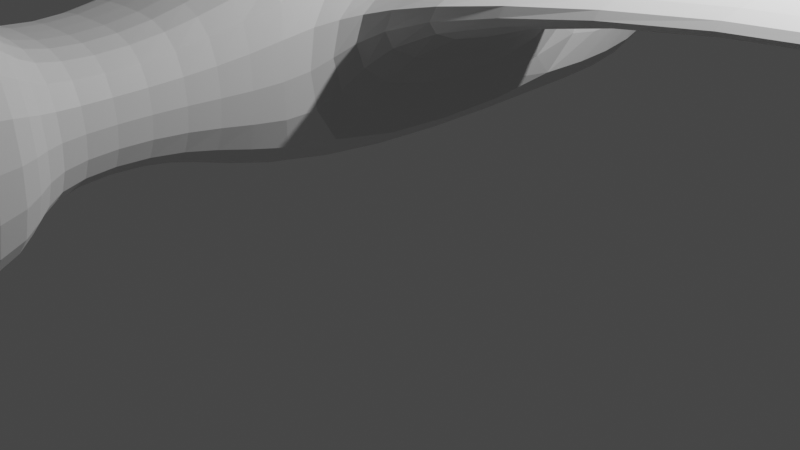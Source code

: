 # Source: bird.blend  (saved by Blender 2.80.75; exported with 4.5.12 LTS)
import bpy
from mathutils import Matrix  # noqa: F401  (used for matrix-valued properties, if any)

bpy.ops.wm.read_factory_settings(use_empty=True)
scene = bpy.context.scene
scene.name = 'Scene'

# ---- collections
col_collection = bpy.data.collections.new('Collection'); scene.collection.children.link(col_collection)

# ---- materials (node trees are filled in below, after node groups)
mat_beak = bpy.data.materials.new('beak')
mat_beak.use_transparent_shadow = False
mat_body = bpy.data.materials.new('body')
mat_body.use_transparent_shadow = False
mat_tail = bpy.data.materials.new('tail')
mat_tail.use_transparent_shadow = False
mat_wings_001 = bpy.data.materials.new('wings.001')
mat_wings_001.use_transparent_shadow = False

# ---- material node trees
mat_beak.use_nodes = True; mat_beak.node_tree.nodes.clear()
_N = mat_beak.node_tree.nodes; _L = mat_beak.node_tree.links
n0 = _N.new('ShaderNodeOutputMaterial'); n0.name = 'Material Output'; n0.location = (300, 300)
n1 = _N.new('ShaderNodeBsdfPrincipled'); n1.name = 'Principled BSDF'; n1.location = (10, 300)
n1.distribution = 'GGX'
n1.subsurface_method = 'BURLEY'
n1.inputs[0].default_value = (0.8, 0.6479, 0.08421, 1.0)
n1.inputs[3].default_value = 1.45
n1.inputs[27].default_value = (0.0, 0.0, 0.0, 1.0)
n1.inputs[28].default_value = 1.0
_L.new(n1.outputs[0], n0.inputs[0])
n0.is_active_output = True
mat_body.use_nodes = True; mat_body.node_tree.nodes.clear()
_N = mat_body.node_tree.nodes; _L = mat_body.node_tree.links
n0 = _N.new('ShaderNodeOutputMaterial'); n0.name = 'Material Output'; n0.location = (300, 300)
n1 = _N.new('ShaderNodeBsdfPrincipled'); n1.name = 'Principled BSDF'; n1.location = (10, 300)
n1.distribution = 'GGX'
n1.subsurface_method = 'BURLEY'
n1.inputs[3].default_value = 1.45
n1.inputs[27].default_value = (0.0, 0.0, 0.0, 1.0)
n1.inputs[28].default_value = 1.0
_L.new(n1.outputs[0], n0.inputs[0])
n0.is_active_output = True
mat_tail.use_nodes = True; mat_tail.node_tree.nodes.clear()
_N = mat_tail.node_tree.nodes; _L = mat_tail.node_tree.links
n0 = _N.new('ShaderNodeOutputMaterial'); n0.name = 'Material Output'; n0.location = (300, 300)
n1 = _N.new('ShaderNodeBsdfPrincipled'); n1.name = 'Principled BSDF'; n1.location = (10, 300)
n1.distribution = 'GGX'
n1.subsurface_method = 'BURLEY'
n1.inputs[0].default_value = (0.009018, 0.009018, 0.009018, 1.0)
n1.inputs[3].default_value = 1.45
n1.inputs[27].default_value = (0.0, 0.0, 0.0, 1.0)
n1.inputs[28].default_value = 1.0
_L.new(n1.outputs[0], n0.inputs[0])
n0.is_active_output = True
mat_wings_001.use_nodes = True; mat_wings_001.node_tree.nodes.clear()
_N = mat_wings_001.node_tree.nodes; _L = mat_wings_001.node_tree.links
n0 = _N.new('ShaderNodeOutputMaterial'); n0.name = 'Material Output'; n0.location = (300, 300)
n1 = _N.new('ShaderNodeBsdfPrincipled'); n1.name = 'Principled BSDF'; n1.location = (10, 300)
n1.distribution = 'GGX'
n1.subsurface_method = 'BURLEY'
n1.inputs[0].default_value = (0.6738, 0.6738, 0.6738, 1.0)
n1.inputs[3].default_value = 1.45
n1.inputs[27].default_value = (0.0, 0.0, 0.0, 1.0)
n1.inputs[28].default_value = 1.0
_L.new(n1.outputs[0], n0.inputs[0])
n0.is_active_output = True

# ---- world
world_world = bpy.data.worlds.new('World'); scene.world = world_world
world_world.use_nodes = True; world_world.node_tree.nodes.clear()
_N = world_world.node_tree.nodes; _L = world_world.node_tree.links
n0 = _N.new('ShaderNodeOutputWorld'); n0.name = 'World Output'; n0.location = (300, 300)
n1 = _N.new('ShaderNodeBackground'); n1.name = 'Background'; n1.location = (10, 300)
n1.inputs[0].default_value = (0.05088, 0.05088, 0.05088, 1.0)
_L.new(n1.outputs[0], n0.inputs[0])
n0.is_active_output = True
world_world.color = (0.05088, 0.05088, 0.05088)
world_world.use_sun_shadow = False
world_world.sun_shadow_jitter_overblur = 0.0

# ---- cameras
cam_camera = bpy.data.cameras.new('Camera')
cam_camera.clip_end = 100.0
cam_camera.ortho_scale = 7.314

# ---- lights
light_light = bpy.data.lights.new('Light', 'POINT')
light_light.transmission_factor = 0.0
light_light.energy = 1000.0
light_light.shadow_soft_size = 0.1
light_light.shadow_maximum_resolution = 0.006
light_light.use_absolute_resolution = True

# ---- meshes
me_cube_001 = bpy.data.meshes.new('Cube.001')
me_cube_001.from_pydata([(-1.0, -0.4533, 0.3267), (-1.0, -0.4533, 0.6114), (-1.0, 3.759, -1.0), (-1.0, 3.759, 1.0), (0.0, -1.934, -0.5032), (0.0, -1.934, 0.5032), (-0.7516, -1.934, 0.5032), (-0.7516, -1.934, -0.5032), (0.0, 3.759, -1.0), (0.0, 3.759, 1.0), (0.0, -1.0, -1.0), (0.0, -1.0, 1.0), (-0.7516, -3.202, -0.5032), (-0.7516, -3.202, 0.5032), (0.0, -3.202, -0.5032), (0.0, -3.202, 0.5032), (-1.128, -3.24, -1.007), (-1.128, -3.24, 1.007), (0.0, -3.24, -1.007), (0.0, -3.24, 1.007), (-1.023, -5.311, -1.125), (-1.023, -5.311, 1.125), (0.0, -5.311, -1.125), (0.0, -5.311, 1.125), (-0.6711, 4.792, 0.6488), (-0.6711, 4.792, 0.2388), (0.0, 4.792, 0.2388), (0.0, 4.792, 0.6488), (-1.39, 6.907, 0.3018), (-1.39, 6.907, -0.1082), (0.0, 6.907, -0.1082), (0.0, 6.907, 0.3018), (-1.0, 1.661, 0.3267), (-1.0, 1.661, 0.6114), (0.0, 2.207, 1.0), (0.0, 2.207, -1.0), (-1.0, 2.207, -1.0), (-1.0, -1.0, -1.0), (-1.0, -1.0, 1.0), (-1.0, 2.207, 1.0), (-5.057, 1.661, 1.019), (-5.057, -0.4533, 1.019), (-5.057, -0.4533, 1.304), (-5.057, 1.661, 1.304), (-7.208, 2.299, 0.2984), (-7.208, 0.7657, 0.2984), (-7.208, 0.7657, 0.5049), (-7.208, 2.299, 0.5049), (-8.056, 2.764, 0.08884), (-8.056, 1.71, 0.08884), (-8.056, 1.71, 0.2308), (-8.056, 2.764, 0.2308), (-0.7635, -5.751, -0.2366), (-0.7635, -5.751, 0.2366), (0.0, -5.751, -0.2366), (0.0, -5.751, 0.2366), (-0.7635, -7.21, -0.2366), (-0.7635, -7.21, 0.2366), (0.0, -7.21, -0.2366), (0.0, -7.21, 0.2366), (-0.9612, -5.113, 0.3851), (-0.9198, -5.093, 0.3169), (-0.8509, -5.066, 0.2807), (-0.9641, -5.122, 0.467), (-0.9662, -5.098, 0.3883), (-0.9284, -5.066, 0.3223), (-0.8648, -5.023, 0.288), (-0.9702, -5.083, 0.3947), (-0.9354, -5.04, 0.3334), (-0.8766, -4.982, 0.3019), (-0.9731, -5.07, 0.4041), (-0.9404, -5.017, 0.3497), (-0.8859, -4.945, 0.3216), (-0.9747, -5.058, 0.416), (-0.9432, -4.997, 0.3704), (-0.8921, -4.914, 0.3463), (-0.9751, -5.049, 0.43), (-0.9437, -4.982, 0.3947), (-0.8951, -4.889, 0.375), (-0.974, -5.043, 0.4455), (-0.942, -4.971, 0.4214), (-0.8947, -4.872, 0.4063), (-0.9717, -5.04, 0.4617), (-0.9379, -4.966, 0.4495), (-0.8909, -4.864, 0.4389), (-0.9682, -5.04, 0.4779), (-0.9318, -4.966, 0.4777), (-0.8838, -4.864, 0.4715), (-0.9636, -5.044, 0.4935), (-0.9239, -4.973, 0.5047), (-0.8739, -4.874, 0.5024), (-0.9582, -5.051, 0.5078), (-0.9146, -4.984, 0.5294), (-0.8615, -4.892, 0.5305), (-0.9522, -5.06, 0.5201), (-0.9042, -5.0, 0.5507), (-0.8471, -4.918, 0.5545), (-0.9459, -5.072, 0.5299), (-0.8932, -5.021, 0.5677), (-0.8314, -4.95, 0.5733), (-0.9395, -5.086, 0.5368), (-0.8821, -5.045, 0.5796), (-0.8151, -4.988, 0.5861), (-0.9333, -5.101, 0.5404), (-0.8714, -5.071, 0.5859), (-0.799, -5.029, 0.5924), (-0.9276, -5.116, 0.5407), (-0.8615, -5.098, 0.5864), (-0.7835, -5.072, 0.5918), (-0.9226, -5.132, 0.5375), (-0.8529, -5.125, 0.5809), (-0.7696, -5.114, 0.5844), (-0.9186, -5.147, 0.5311), (-0.8459, -5.15, 0.5698), (-0.7578, -5.155, 0.5706), (-0.9157, -5.16, 0.5218), (-0.8409, -5.174, 0.5536), (-0.7485, -5.192, 0.5509), (-0.9141, -5.171, 0.5098), (-0.8381, -5.194, 0.5329), (-0.7423, -5.224, 0.5262), (-0.9137, -5.18, 0.4958), (-0.8375, -5.209, 0.5086), (-0.7393, -5.249, 0.4975), (-0.9148, -5.187, 0.4803), (-0.8393, -5.22, 0.4818), (-0.7397, -5.266, 0.4662), (-0.9171, -5.19, 0.4641), (-0.8434, -5.225, 0.4538), (-0.7435, -5.274, 0.4335), (-0.9206, -5.189, 0.4479), (-0.8494, -5.224, 0.4256), (-0.7506, -5.273, 0.401), (-0.9252, -5.186, 0.4323), (-0.8573, -5.218, 0.3986), (-0.7605, -5.264, 0.37), (-0.9306, -5.179, 0.418), (-0.8667, -5.207, 0.3739), (-0.7729, -5.246, 0.3419), (-0.9366, -5.17, 0.4057), (-0.8771, -5.19, 0.3526), (-0.7873, -5.22, 0.318), (-0.9429, -5.158, 0.3959), (-0.8881, -5.17, 0.3356), (-0.803, -5.188, 0.2992), (-0.9493, -5.144, 0.389), (-0.8992, -5.146, 0.3237), (-0.8193, -5.15, 0.2864), (-0.9555, -5.129, 0.3854), (-0.9099, -5.12, 0.3174), (-0.8355, -5.109, 0.2801)], [], [(36, 39, 3, 2), (7, 4, 14, 12), (11, 38, 6, 5), (34, 39, 38, 11), (37, 10, 4, 7), (36, 35, 10, 37), (38, 37, 7, 6), (8, 2, 25, 26), (12, 14, 18, 16), (5, 6, 13, 15), (6, 7, 12, 13), (19, 17, 21, 23), (15, 13, 17, 19), (13, 12, 16, 17), (20, 22, 54, 52), (16, 18, 22, 20), (17, 16, 20, 21), (24, 27, 31, 28), (2, 3, 24, 25), (3, 9, 27, 24), (29, 28, 31, 30), (25, 24, 28, 29), (26, 25, 29, 30), (2, 8, 35, 36), (9, 3, 39, 34), (32, 0, 41, 40), (0, 32, 36, 37), (1, 0, 37, 38), (33, 1, 38, 39), (32, 33, 39, 36), (42, 43, 47, 46), (33, 32, 40, 43), (0, 1, 42, 41), (1, 33, 43, 42), (47, 44, 48, 51), (40, 41, 45, 44), (43, 40, 44, 47), (41, 42, 46, 45), (49, 50, 51, 48), (45, 46, 50, 49), (46, 47, 51, 50), (44, 45, 49, 48), (52, 54, 58, 56), (23, 21, 53, 55), (21, 20, 52, 53), (58, 59, 57, 56), (55, 53, 57, 59), (53, 52, 56, 57), (61, 60, 64, 65), (62, 61, 65, 66), (60, 63, 64), (66, 65, 68, 69), (64, 63, 67), (65, 64, 67, 68), (69, 68, 71, 72), (67, 63, 70), (68, 67, 70, 71), (72, 71, 74, 75), (70, 63, 73), (71, 70, 73, 74), (75, 74, 77, 78), (73, 63, 76), (74, 73, 76, 77), (78, 77, 80, 81), (76, 63, 79), (77, 76, 79, 80), (79, 63, 82), (80, 79, 82, 83), (81, 80, 83, 84), (83, 82, 85, 86), (84, 83, 86, 87), (82, 63, 85), (86, 85, 88, 89), (87, 86, 89, 90), (85, 63, 88), (89, 88, 91, 92), (90, 89, 92, 93), (88, 63, 91), (92, 91, 94, 95), (93, 92, 95, 96), (91, 63, 94), (95, 94, 97, 98), (96, 95, 98, 99), (94, 63, 97), (99, 98, 101, 102), (97, 63, 100), (98, 97, 100, 101), (102, 101, 104, 105), (100, 63, 103), (101, 100, 103, 104), (105, 104, 107, 108), (103, 63, 106), (104, 103, 106, 107), (108, 107, 110, 111), (106, 63, 109), (107, 106, 109, 110), (111, 110, 113, 114), (109, 63, 112), (110, 109, 112, 113), (112, 63, 115), (113, 112, 115, 116), (114, 113, 116, 117), (116, 115, 118, 119), (117, 116, 119, 120), (115, 63, 118), (119, 118, 121, 122), (120, 119, 122, 123), (118, 63, 121), (122, 121, 124, 125), (123, 122, 125, 126), (121, 63, 124), (125, 124, 127, 128), (126, 125, 128, 129), (124, 63, 127), (128, 127, 130, 131), (129, 128, 131, 132), (127, 63, 130), (132, 131, 134, 135), (130, 63, 133), (131, 130, 133, 134), (135, 134, 137, 138), (133, 63, 136), (134, 133, 136, 137), (138, 137, 140, 141), (136, 63, 139), (137, 136, 139, 140), (141, 140, 143, 144), (139, 63, 142), (140, 139, 142, 143), (144, 143, 146, 147), (142, 63, 145), (143, 142, 145, 146), (145, 63, 148), (146, 145, 148, 149), (147, 146, 149, 150), (149, 148, 60, 61), (150, 149, 61, 62), (148, 63, 60)])
me_cube_001.polygons.foreach_set('material_index', [1, 1, 1, 1, 1, 1, 1, 1, 1, 1, 1, 1, 1, 1, 1, 1, 1, 2, 1, 1, 2, 2, 2, 1, 1, 1, 3, 3, 3, 3, 1, 1, 1, 1, 1, 1, 1, 1, 2, 1, 1, 1, 0, 1, 1, 2, 0, 0, 2, 2, 0, 2, 0, 2, 2, 0, 2, 2, 0, 2, 2, 0, 2, 2, 0, 2, 0, 2, 2, 2, 2, 0, 2, 2, 0, 2, 2, 0, 2, 2, 0, 2, 2, 0, 2, 0, 2, 2, 0, 2, 2, 0, 2, 2, 0, 2, 2, 0, 2, 0, 2, 2, 2, 2, 0, 2, 2, 0, 2, 2, 0, 2, 2, 0, 2, 2, 0, 2, 0, 2, 2, 0, 2, 2, 0, 2, 2, 0, 2, 2, 0, 2, 0, 2, 2, 2, 2, 0])
_uv = me_cube_001.uv_layers.new(name='UVMap')
_uv.uv.foreach_set('vector', [0.375, 0.152, 0.625, 0.152, 0.625, 0.25, 0.375, 0.25, 0.125, 0.75, 0.25, 0.75, 0.25, 0.75, 0.125, 0.75, 0.75, 0.75, 0.875, 0.75, 0.875, 0.75, 0.75, 0.75, 0.75, 0.598, 0.875, 0.598, 0.875, 0.75, 0.75, 0.75, 0.125, 0.75, 0.25, 0.75, 0.25, 0.75, 0.125, 0.75, 0.125, 0.598, 0.25, 0.598, 0.25, 0.75, 0.125, 0.75, 0.625, 0.0, 0.375, 0.0, 0.375, 0.0, 0.625, 0.0, 0.25, 0.5, 0.125, 0.5, 0.125, 0.5, 0.25, 0.5, 0.125, 0.75, 0.25, 0.75, 0.25, 0.75, 0.125, 0.75, 0.75, 0.75, 0.875, 0.75, 0.875, 0.75, 0.75, 0.75, 0.625, 0.0, 0.375, 0.0, 0.375, 0.0, 0.625, 0.0, 0.75, 0.75, 0.875, 0.75, 0.875, 0.75, 0.75, 0.75, 0.75, 0.75, 0.875, 0.75, 0.875, 0.75, 0.75, 0.75, 0.625, 0.0, 0.375, 0.0, 0.375, 0.0, 0.625, 0.0, 0.125, 0.75, 0.25, 0.75, 0.25, 0.75, 0.125, 0.75, 0.125, 0.75, 0.25, 0.75, 0.25, 0.75, 0.125, 0.75, 0.625, 0.0, 0.375, 0.0, 0.375, 0.0, 0.625, 0.0, 0.875, 0.5, 0.75, 0.5, 0.75, 0.5, 0.875, 0.5, 0.375, 0.25, 0.625, 0.25, 0.625, 0.25, 0.375, 0.25, 0.875, 0.5, 0.75, 0.5, 0.75, 0.5, 0.875, 0.5, 0.375, 0.25, 0.625, 0.25, 0.625, 0.375, 0.375, 0.375, 0.375, 0.25, 0.625, 0.25, 0.625, 0.25, 0.375, 0.25, 0.25, 0.5, 0.125, 0.5, 0.125, 0.5, 0.25, 0.5, 0.125, 0.5, 0.25, 0.5, 0.25, 0.598, 0.125, 0.598, 0.75, 0.5, 0.875, 0.5, 0.875, 0.598, 0.75, 0.598, 0.4686, 0.1165, 0.4686, 0.03551, 0.4686, 0.03551, 0.4686, 0.1165, 0.4686, 0.03551, 0.4686, 0.1165, 0.375, 0.152, 0.375, 0.0, 0.5314, 0.03551, 0.4686, 0.03551, 0.375, 0.0, 0.625, 0.0, 0.5314, 0.1165, 0.5314, 0.03551, 0.625, 0.0, 0.625, 0.152, 0.4686, 0.1165, 0.5314, 0.1165, 0.625, 0.152, 0.375, 0.152, 0.5314, 0.03551, 0.5314, 0.1165, 0.5314, 0.1165, 0.5314, 0.03551, 0.5314, 0.1165, 0.4686, 0.1165, 0.4686, 0.1165, 0.5314, 0.1165, 0.4686, 0.03551, 0.5314, 0.03551, 0.5314, 0.03551, 0.4686, 0.03551, 0.5314, 0.03551, 0.5314, 0.1165, 0.5314, 0.1165, 0.5314, 0.03551, 0.5314, 0.1165, 0.4686, 0.1165, 0.4686, 0.1165, 0.5314, 0.1165, 0.4686, 0.1165, 0.4686, 0.03551, 0.4686, 0.03551, 0.4686, 0.1165, 0.5314, 0.1165, 0.4686, 0.1165, 0.4686, 0.1165, 0.5314, 0.1165, 0.4686, 0.03551, 0.5314, 0.03551, 0.5314, 0.03551, 0.4686, 0.03551, 0.4686, 0.03551, 0.5314, 0.03551, 0.5314, 0.1165, 0.4686, 0.1165, 0.4686, 0.03551, 0.5314, 0.03551, 0.5314, 0.03551, 0.4686, 0.03551, 0.5314, 0.03551, 0.5314, 0.1165, 0.5314, 0.1165, 0.5314, 0.03551, 0.4686, 0.1165, 0.4686, 0.03551, 0.4686, 0.03551, 0.4686, 0.1165, 0.125, 0.75, 0.25, 0.75, 0.25, 0.75, 0.125, 0.75, 0.75, 0.75, 0.875, 0.75, 0.875, 0.75, 0.75, 0.75, 0.625, 0.0, 0.375, 0.0, 0.375, 0.0, 0.625, 0.0, 0.375, 0.875, 0.625, 0.875, 0.625, 1.0, 0.375, 1.0, 0.75, 0.75, 0.875, 0.75, 0.875, 0.75, 0.75, 0.75, 0.625, 0.0, 0.375, 0.0, 0.375, 0.0, 0.625, 0.0, 0.7333, 0.6667, 0.7333, 0.8333, 0.7, 0.8333, 0.7, 0.6667, 0.7333, 0.5, 0.7333, 0.6667, 0.7, 0.6667, 0.7, 0.5, 0.7333, 0.8333, 0.7167, 1.0, 0.7, 0.8333, 0.7, 0.5, 0.7, 0.6667, 0.6667, 0.6667, 0.6667, 0.5, 0.7, 0.8333, 0.6833, 1.0, 0.6667, 0.8333, 0.7, 0.6667, 0.7, 0.8333, 0.6667, 0.8333, 0.6667, 0.6667, 0.6667, 0.5, 0.6667, 0.6667, 0.6333, 0.6667, 0.6333, 0.5, 0.6667, 0.8333, 0.65, 1.0, 0.6333, 0.8333, 0.6667, 0.6667, 0.6667, 0.8333, 0.6333, 0.8333, 0.6333, 0.6667, 0.6333, 0.5, 0.6333, 0.6667, 0.6, 0.6667, 0.6, 0.5, 0.6333, 0.8333, 0.6167, 1.0, 0.6, 0.8333, 0.6333, 0.6667, 0.6333, 0.8333, 0.6, 0.8333, 0.6, 0.6667, 0.6, 0.5, 0.6, 0.6667, 0.5667, 0.6667, 0.5667, 0.5, 0.6, 0.8333, 0.5833, 1.0, 0.5667, 0.8333, 0.6, 0.6667, 0.6, 0.8333, 0.5667, 0.8333, 0.5667, 0.6667, 0.5667, 0.5, 0.5667, 0.6667, 0.5333, 0.6667, 0.5333, 0.5, 0.5667, 0.8333, 0.55, 1.0, 0.5333, 0.8333, 0.5667, 0.6667, 0.5667, 0.8333, 0.5333, 0.8333, 0.5333, 0.6667, 0.5333, 0.8333, 0.5167, 1.0, 0.5, 0.8333, 0.5333, 0.6667, 0.5333, 0.8333, 0.5, 0.8333, 0.5, 0.6667, 0.5333, 0.5, 0.5333, 0.6667, 0.5, 0.6667, 0.5, 0.5, 0.5, 0.6667, 0.5, 0.8333, 0.4667, 0.8333, 0.4667, 0.6667, 0.5, 0.5, 0.5, 0.6667, 0.4667, 0.6667, 0.4667, 0.5, 0.5, 0.8333, 0.4833, 1.0, 0.4667, 0.8333, 0.4667, 0.6667, 0.4667, 0.8333, 0.4333, 0.8333, 0.4333, 0.6667, 0.4667, 0.5, 0.4667, 0.6667, 0.4333, 0.6667, 0.4333, 0.5, 0.4667, 0.8333, 0.45, 1.0, 0.4333, 0.8333, 0.4333, 0.6667, 0.4333, 0.8333, 0.4, 0.8333, 0.4, 0.6667, 0.4333, 0.5, 0.4333, 0.6667, 0.4, 0.6667, 0.4, 0.5, 0.4333, 0.8333, 0.4167, 1.0, 0.4, 0.8333, 0.4, 0.6667, 0.4, 0.8333, 0.3667, 0.8333, 0.3667, 0.6667, 0.4, 0.5, 0.4, 0.6667, 0.3667, 0.6667, 0.3667, 0.5, 0.4, 0.8333, 0.3833, 1.0, 0.3667, 0.8333, 0.3667, 0.6667, 0.3667, 0.8333, 0.3333, 0.8333, 0.3333, 0.6667, 0.3667, 0.5, 0.3667, 0.6667, 0.3333, 0.6667, 0.3333, 0.5, 0.3667, 0.8333, 0.35, 1.0, 0.3333, 0.8333, 0.3333, 0.5, 0.3333, 0.6667, 0.3, 0.6667, 0.3, 0.5, 0.3333, 0.8333, 0.3167, 1.0, 0.3, 0.8333, 0.3333, 0.6667, 0.3333, 0.8333, 0.3, 0.8333, 0.3, 0.6667, 0.3, 0.5, 0.3, 0.6667, 0.2667, 0.6667, 0.2667, 0.5, 0.3, 0.8333, 0.2833, 1.0, 0.2667, 0.8333, 0.3, 0.6667, 0.3, 0.8333, 0.2667, 0.8333, 0.2667, 0.6667, 0.2667, 0.5, 0.2667, 0.6667, 0.2333, 0.6667, 0.2333, 0.5, 0.2667, 0.8333, 0.25, 1.0, 0.2333, 0.8333, 0.2667, 0.6667, 0.2667, 0.8333, 0.2333, 0.8333, 0.2333, 0.6667, 0.2333, 0.5, 0.2333, 0.6667, 0.2, 0.6667, 0.2, 0.5, 0.2333, 0.8333, 0.2167, 1.0, 0.2, 0.8333, 0.2333, 0.6667, 0.2333, 0.8333, 0.2, 0.8333, 0.2, 0.6667, 0.2, 0.5, 0.2, 0.6667, 0.1667, 0.6667, 0.1667, 0.5, 0.2, 0.8333, 0.1833, 1.0, 0.1667, 0.8333, 0.2, 0.6667, 0.2, 0.8333, 0.1667, 0.8333, 0.1667, 0.6667, 0.1667, 0.8333, 0.15, 1.0, 0.1333, 0.8333, 0.1667, 0.6667, 0.1667, 0.8333, 0.1333, 0.8333, 0.1333, 0.6667, 0.1667, 0.5, 0.1667, 0.6667, 0.1333, 0.6667, 0.1333, 0.5, 0.1333, 0.6667, 0.1333, 0.8333, 0.1, 0.8333, 0.1, 0.6667, 0.1333, 0.5, 0.1333, 0.6667, 0.1, 0.6667, 0.1, 0.5, 0.1333, 0.8333, 0.1167, 1.0, 0.1, 0.8333, 0.1, 0.6667, 0.1, 0.8333, 0.06667, 0.8333, 0.06667, 0.6667, 0.1, 0.5, 0.1, 0.6667, 0.06667, 0.6667, 0.06667, 0.5, 0.1, 0.8333, 0.08333, 1.0, 0.06667, 0.8333, 0.06667, 0.6667, 0.06667, 0.8333, 0.03333, 0.8333, 0.03333, 0.6667, 0.06667, 0.5, 0.06667, 0.6667, 0.03333, 0.6667, 0.03333, 0.5, 0.06667, 0.8333, 0.05, 1.0, 0.03333, 0.8333, 0.03333, 0.6667, 0.03333, 0.8333, 0.0, 0.8333, 2.98e-08, 0.6667, 0.03333, 0.5, 0.03333, 0.6667, 2.98e-08, 0.6667, 2.98e-08, 0.5, 0.03333, 0.8333, 0.01667, 1.0, 0.0, 0.8333, 1.0, 0.6667, 1.0, 0.8333, 0.9667, 0.8333, 0.9667, 0.6667, 1.0, 0.5, 1.0, 0.6667, 0.9667, 0.6667, 0.9667, 0.5, 1.0, 0.8333, 0.9833, 1.0, 0.9667, 0.8333, 0.9667, 0.5, 0.9667, 0.6667, 0.9333, 0.6667, 0.9333, 0.5, 0.9667, 0.8333, 0.95, 1.0, 0.9333, 0.8333, 0.9667, 0.6667, 0.9667, 0.8333, 0.9333, 0.8333, 0.9333, 0.6667, 0.9333, 0.5, 0.9333, 0.6667, 0.9, 0.6667, 0.9, 0.5, 0.9333, 0.8333, 0.9167, 1.0, 0.9, 0.8333, 0.9333, 0.6667, 0.9333, 0.8333, 0.9, 0.8333, 0.9, 0.6667, 0.9, 0.5, 0.9, 0.6667, 0.8667, 0.6667, 0.8667, 0.5, 0.9, 0.8333, 0.8833, 1.0, 0.8667, 0.8333, 0.9, 0.6667, 0.9, 0.8333, 0.8667, 0.8333, 0.8667, 0.6667, 0.8667, 0.5, 0.8667, 0.6667, 0.8333, 0.6667, 0.8333, 0.5, 0.8667, 0.8333, 0.85, 1.0, 0.8333, 0.8333, 0.8667, 0.6667, 0.8667, 0.8333, 0.8333, 0.8333, 0.8333, 0.6667, 0.8333, 0.5, 0.8333, 0.6667, 0.8, 0.6667, 0.8, 0.5, 0.8333, 0.8333, 0.8167, 1.0, 0.8, 0.8333, 0.8333, 0.6667, 0.8333, 0.8333, 0.8, 0.8333, 0.8, 0.6667, 0.8, 0.8333, 0.7833, 1.0, 0.7667, 0.8333, 0.8, 0.6667, 0.8, 0.8333, 0.7667, 0.8333, 0.7667, 0.6667, 0.8, 0.5, 0.8, 0.6667, 0.7667, 0.6667, 0.7667, 0.5, 0.7667, 0.6667, 0.7667, 0.8333, 0.7333, 0.8333, 0.7333, 0.6667, 0.7667, 0.5, 0.7667, 0.6667, 0.7333, 0.6667, 0.7333, 0.5, 0.7667, 0.8333, 0.75, 1.0, 0.7333, 0.8333])
me_cube_001.materials.append(mat_beak)
me_cube_001.materials.append(mat_body)
me_cube_001.materials.append(mat_tail)
me_cube_001.materials.append(mat_wings_001)
me_cube_001.use_remesh_preserve_volume = False
me_cube_001.use_remesh_preserve_attributes = False
me_cube_001.use_mirror_vertex_groups = False
me_cube_001.update()
arm_armature = bpy.data.armatures.new('Armature')  # bones are not reproduced

# ---- objects
ob_light = bpy.data.objects.new('Light', light_light)
ob_camera = bpy.data.objects.new('Camera', cam_camera)
ob_bird = bpy.data.objects.new('bird', me_cube_001)
ob_armature = bpy.data.objects.new('Armature', arm_armature)

# ---- transforms, parenting, visibility, modifiers, constraints
ob_light.location = (4.076, 1.005, 5.904)
ob_light.rotation_euler = (0.6503, 0.05522, 1.866)
ob_light.lock_rotations_4d = False
ob_light.empty_display_type = 'ARROWS'
ob_light.color = (0.0, 0.0, 0.0, 0.0)
ob_light.lineart.crease_threshold = 0.0
ob_camera.location = (7.359, -6.926, 4.958)
ob_camera.rotation_euler = (1.109, 0.0, 0.8149)
ob_camera.lock_rotations_4d = False
ob_camera.empty_display_type = 'ARROWS'
ob_camera.color = (0.0, 0.0, 0.0, 0.0)
ob_camera.display_type = 'WIRE'
ob_camera.lineart.crease_threshold = 0.0
ob_bird.parent = ob_armature
ob_bird.matrix_parent_inverse = Matrix(((0.3914, -0.0, 0.0, -0.009588), (-0.0, 0.3914, -0.0, -1.104e-07), (0.0, -0.0, 0.3914, 0.9818), (-0.0, 0.0, -0.0, 1.0)))
ob_bird.location = (0.0009504, 0.0, 0.0)
ob_bird.rotation_euler = (0.0, -0.0, -6.279)
ob_bird.lineart.crease_threshold = 0.0
_vg = ob_bird.vertex_groups.new(name='Bone')
_vg = ob_bird.vertex_groups.new(name='Bone.001')
for _i, _w in zip([2, 3, 8, 9, 10, 11, 32, 33, 34, 35, 36, 37, 39], [0.07768, 0.06816, 0.0912, 0.07968, 0.05981, 0.05486, 0.1893, 0.1781, 0.8049, 0.8074, 0.8143, 0.001933, 0.7536]): _vg.add([_i], _w, 'REPLACE')
_vg = ob_bird.vertex_groups.new(name='Bone.002')
for _i, _w in zip([2, 3, 8, 9, 24, 25, 26, 27, 28, 29, 30, 31, 34, 35, 36, 39], [0.9067, 0.9135, 0.893, 0.9027, 0.9446, 0.9392, 0.9635, 0.9642, 0.1661, 0.167, 0.0781, 0.07274, 0.07446, 0.08612, 0.07098, 0.07518]): _vg.add([_i], _w, 'REPLACE')
_vg = ob_bird.vertex_groups.new(name='Bone.003')
for _i, _w in zip([24, 25, 26, 27, 28, 29, 30, 31], [0.04727, 0.05303, 0.0134, 0.01291, 0.8327, 0.8317, 0.9214, 0.9269]): _vg.add([_i], _w, 'REPLACE')
_vg = ob_bird.vertex_groups.new(name='Bone.004')
for _i, _w in zip([4, 5, 6, 7, 10, 11, 12, 13, 14, 15, 16, 17, 18, 19, 34, 35, 36, 37, 38], [0.8884, 0.8585, 0.8556, 0.898, 0.8597, 0.6269, 0.1058, 0.09666, 0.128, 0.1228, 0.0052, 0.002288, 0.02069, 0.01618, 0.03573, 0.0648, 0.004125, 0.7908, 0.204]): _vg.add([_i], _w, 'REPLACE')
_vg = ob_bird.vertex_groups.new(name='Bone.005')
for _i, _w in zip([4, 5, 6, 7, 12, 13, 14, 15, 16, 17, 18, 19, 20, 21, 22, 23, 52, 53, 54, 55, 56, 57, 58, 59], [0.09748, 0.1004, 0.0851, 0.08194, 0.8914, 0.8976, 0.8697, 0.871, 0.9716, 0.9724, 0.9639, 0.9652, 0.996, 0.9962, 0.9938, 0.9942, 0.9995, 0.9994, 0.9996, 0.9995, 0.9999, 0.9999, 1.0, 1.0]): _vg.add([_i], _w, 'REPLACE')
_vg = ob_bird.vertex_groups.new(name='Bone_L')
_vg = ob_bird.vertex_groups.new(name='Bone_R')
_vg = ob_bird.vertex_groups.new(name='Bone_L.002')
for _i, _w in zip([0, 1, 5, 6, 10, 11, 32, 33, 34, 35, 36, 37, 38, 39, 40, 43], [0.9915, 0.994, 0.02354, 0.05768, 0.06597, 0.3044, 0.7417, 0.748, 0.07307, 0.02733, 0.08216, 0.1726, 0.7786, 0.1484, 0.006329, 0.0009121]): _vg.add([_i], _w, 'REPLACE')
_vg = ob_bird.vertex_groups.new(name='Bone_L.003')
_vg = ob_bird.vertex_groups.new(name='Bone_L.004')
_vg = ob_bird.vertex_groups.new(name='Bone_L.005')
for _i, _w in zip([32, 33, 40, 41, 42, 43], [0.03423, 0.04581, 0.8953, 0.9996, 0.9986, 0.9029]): _vg.add([_i], _w, 'REPLACE')
_vg = ob_bird.vertex_groups.new(name='Bone_L.006')
for _i, _w in zip([40, 43, 44, 45, 46, 47, 48, 49, 50, 51], [0.06794, 0.06353, 0.9932, 0.987, 0.9824, 0.9897, 0.9999, 0.999, 0.9987, 0.9999]): _vg.add([_i], _w, 'REPLACE')
_vg = ob_bird.vertex_groups.new(name='Bone_R.002')
_vg = ob_bird.vertex_groups.new(name='Bone_R.003')
_vg = ob_bird.vertex_groups.new(name='Bone_R.004')
_vg = ob_bird.vertex_groups.new(name='Bone_R.005')
_vg = ob_bird.vertex_groups.new(name='Bone_R.006')
_m = ob_bird.modifiers.new('Mirror', 'MIRROR')
_m.use_clip = True
_m = ob_bird.modifiers.new('Subdivision', 'SUBSURF')
_m.uv_smooth = 'PRESERVE_CORNERS'
_m.show_only_control_edges = False
_m = ob_bird.modifiers.new('Armature', 'ARMATURE')
_m.object = ob_armature
ob_armature.location = (0.05193, -0.8587, -0.36)
ob_armature.scale = (2.555, 2.555, 2.555)
ob_armature.show_in_front = True
ob_armature.lineart.crease_threshold = 0.0

# ---- collection membership
col_collection.objects.link(ob_light)
col_collection.objects.link(ob_camera)
col_collection.objects.link(ob_bird)
col_collection.objects.link(ob_armature)

# ---- scene / render settings (as saved in the file)
scene.camera = ob_camera
scene.frame_start = 1; scene.frame_end = 305; scene.frame_set(305)
scene.render.engine = 'BLENDER_EEVEE_NEXT'
scene.cycles.use_denoising = False
scene.cycles.samples = 128
scene.cycles.sampling_pattern = 'TABULATED_SOBOL'
scene.cycles.use_adaptive_sampling = False
scene.cycles.use_light_tree = False
scene.view_settings.view_transform = 'Filmic'
bpy.context.view_layer.update()
